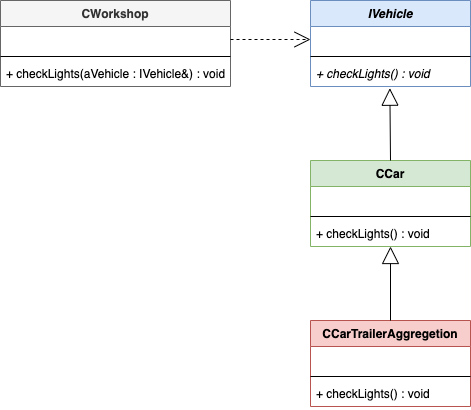

The diagram above was exported from draw.io. Its source (the exported page's mxGraphModel, read from the mxfile embedded in the PNG):
<mxGraphModel dx="632" dy="438" grid="1" gridSize="10" guides="1" tooltips="1" connect="1" arrows="1" fold="1" page="1" pageScale="1" pageWidth="827" pageHeight="1169" math="0" shadow="0">
  <root>
    <mxCell id="0" />
    <mxCell id="1" parent="0" />
    <mxCell id="XmbTvw7UO7n3KRm0N3lc-1" value="CCar" style="swimlane;fontStyle=1;align=center;verticalAlign=top;childLayout=stackLayout;horizontal=1;startSize=26;horizontalStack=0;resizeParent=1;resizeParentMax=0;resizeLast=0;collapsible=1;marginBottom=0;fillColor=#d5e8d4;strokeColor=#82b366;" vertex="1" parent="1">
      <mxGeometry x="400" y="320" width="160" height="86" as="geometry" />
    </mxCell>
    <mxCell id="XmbTvw7UO7n3KRm0N3lc-2" value=" " style="text;strokeColor=none;fillColor=none;align=left;verticalAlign=top;spacingLeft=4;spacingRight=4;overflow=hidden;rotatable=0;points=[[0,0.5],[1,0.5]];portConstraint=eastwest;" vertex="1" parent="XmbTvw7UO7n3KRm0N3lc-1">
      <mxGeometry y="26" width="160" height="26" as="geometry" />
    </mxCell>
    <mxCell id="XmbTvw7UO7n3KRm0N3lc-3" value="" style="line;strokeWidth=1;fillColor=none;align=left;verticalAlign=middle;spacingTop=-1;spacingLeft=3;spacingRight=3;rotatable=0;labelPosition=right;points=[];portConstraint=eastwest;" vertex="1" parent="XmbTvw7UO7n3KRm0N3lc-1">
      <mxGeometry y="52" width="160" height="8" as="geometry" />
    </mxCell>
    <mxCell id="XmbTvw7UO7n3KRm0N3lc-4" value="+ checkLights() : void" style="text;strokeColor=none;fillColor=none;align=left;verticalAlign=top;spacingLeft=4;spacingRight=4;overflow=hidden;rotatable=0;points=[[0,0.5],[1,0.5]];portConstraint=eastwest;" vertex="1" parent="XmbTvw7UO7n3KRm0N3lc-1">
      <mxGeometry y="60" width="160" height="26" as="geometry" />
    </mxCell>
    <mxCell id="XmbTvw7UO7n3KRm0N3lc-5" value="IVehicle" style="swimlane;fontStyle=3;align=center;verticalAlign=top;childLayout=stackLayout;horizontal=1;startSize=26;horizontalStack=0;resizeParent=1;resizeParentMax=0;resizeLast=0;collapsible=1;marginBottom=0;fillColor=#dae8fc;strokeColor=#6c8ebf;" vertex="1" parent="1">
      <mxGeometry x="400" y="160" width="160" height="86" as="geometry" />
    </mxCell>
    <mxCell id="XmbTvw7UO7n3KRm0N3lc-6" value=" " style="text;strokeColor=none;fillColor=none;align=left;verticalAlign=top;spacingLeft=4;spacingRight=4;overflow=hidden;rotatable=0;points=[[0,0.5],[1,0.5]];portConstraint=eastwest;" vertex="1" parent="XmbTvw7UO7n3KRm0N3lc-5">
      <mxGeometry y="26" width="160" height="26" as="geometry" />
    </mxCell>
    <mxCell id="XmbTvw7UO7n3KRm0N3lc-7" value="" style="line;strokeWidth=1;fillColor=none;align=left;verticalAlign=middle;spacingTop=-1;spacingLeft=3;spacingRight=3;rotatable=0;labelPosition=right;points=[];portConstraint=eastwest;" vertex="1" parent="XmbTvw7UO7n3KRm0N3lc-5">
      <mxGeometry y="52" width="160" height="8" as="geometry" />
    </mxCell>
    <mxCell id="XmbTvw7UO7n3KRm0N3lc-8" value="+ checkLights() : void" style="text;strokeColor=none;fillColor=none;align=left;verticalAlign=top;spacingLeft=4;spacingRight=4;overflow=hidden;rotatable=0;points=[[0,0.5],[1,0.5]];portConstraint=eastwest;fontStyle=2" vertex="1" parent="XmbTvw7UO7n3KRm0N3lc-5">
      <mxGeometry y="60" width="160" height="26" as="geometry" />
    </mxCell>
    <mxCell id="XmbTvw7UO7n3KRm0N3lc-9" value="CCarTrailerAggregetion" style="swimlane;fontStyle=1;align=center;verticalAlign=top;childLayout=stackLayout;horizontal=1;startSize=26;horizontalStack=0;resizeParent=1;resizeParentMax=0;resizeLast=0;collapsible=1;marginBottom=0;fillColor=#f8cecc;strokeColor=#b85450;" vertex="1" parent="1">
      <mxGeometry x="400" y="480" width="160" height="86" as="geometry" />
    </mxCell>
    <mxCell id="XmbTvw7UO7n3KRm0N3lc-10" value=" " style="text;strokeColor=none;fillColor=none;align=left;verticalAlign=top;spacingLeft=4;spacingRight=4;overflow=hidden;rotatable=0;points=[[0,0.5],[1,0.5]];portConstraint=eastwest;" vertex="1" parent="XmbTvw7UO7n3KRm0N3lc-9">
      <mxGeometry y="26" width="160" height="26" as="geometry" />
    </mxCell>
    <mxCell id="XmbTvw7UO7n3KRm0N3lc-11" value="" style="line;strokeWidth=1;fillColor=none;align=left;verticalAlign=middle;spacingTop=-1;spacingLeft=3;spacingRight=3;rotatable=0;labelPosition=right;points=[];portConstraint=eastwest;" vertex="1" parent="XmbTvw7UO7n3KRm0N3lc-9">
      <mxGeometry y="52" width="160" height="8" as="geometry" />
    </mxCell>
    <mxCell id="XmbTvw7UO7n3KRm0N3lc-12" value="+ checkLights() : void" style="text;strokeColor=none;fillColor=none;align=left;verticalAlign=top;spacingLeft=4;spacingRight=4;overflow=hidden;rotatable=0;points=[[0,0.5],[1,0.5]];portConstraint=eastwest;" vertex="1" parent="XmbTvw7UO7n3KRm0N3lc-9">
      <mxGeometry y="60" width="160" height="26" as="geometry" />
    </mxCell>
    <mxCell id="XmbTvw7UO7n3KRm0N3lc-13" value="CWorkshop" style="swimlane;fontStyle=1;align=center;verticalAlign=top;childLayout=stackLayout;horizontal=1;startSize=26;horizontalStack=0;resizeParent=1;resizeParentMax=0;resizeLast=0;collapsible=1;marginBottom=0;fillColor=#f5f5f5;strokeColor=#666666;fontColor=#333333;" vertex="1" parent="1">
      <mxGeometry x="90" y="160" width="230" height="86" as="geometry" />
    </mxCell>
    <mxCell id="XmbTvw7UO7n3KRm0N3lc-14" value=" " style="text;strokeColor=none;fillColor=none;align=left;verticalAlign=top;spacingLeft=4;spacingRight=4;overflow=hidden;rotatable=0;points=[[0,0.5],[1,0.5]];portConstraint=eastwest;" vertex="1" parent="XmbTvw7UO7n3KRm0N3lc-13">
      <mxGeometry y="26" width="230" height="26" as="geometry" />
    </mxCell>
    <mxCell id="XmbTvw7UO7n3KRm0N3lc-15" value="" style="line;strokeWidth=1;fillColor=none;align=left;verticalAlign=middle;spacingTop=-1;spacingLeft=3;spacingRight=3;rotatable=0;labelPosition=right;points=[];portConstraint=eastwest;" vertex="1" parent="XmbTvw7UO7n3KRm0N3lc-13">
      <mxGeometry y="52" width="230" height="8" as="geometry" />
    </mxCell>
    <mxCell id="XmbTvw7UO7n3KRm0N3lc-16" value="+ checkLights(aVehicle : IVehicle&amp;) : void" style="text;strokeColor=none;fillColor=none;align=left;verticalAlign=top;spacingLeft=4;spacingRight=4;overflow=hidden;rotatable=0;points=[[0,0.5],[1,0.5]];portConstraint=eastwest;" vertex="1" parent="XmbTvw7UO7n3KRm0N3lc-13">
      <mxGeometry y="60" width="230" height="26" as="geometry" />
    </mxCell>
    <mxCell id="XmbTvw7UO7n3KRm0N3lc-17" value="" style="endArrow=open;html=1;endFill=0;exitX=1;exitY=0.5;exitDx=0;exitDy=0;entryX=0;entryY=0.5;entryDx=0;entryDy=0;dashed=1;endSize=14;" edge="1" parent="1" source="XmbTvw7UO7n3KRm0N3lc-14" target="XmbTvw7UO7n3KRm0N3lc-6">
      <mxGeometry width="50" height="50" relative="1" as="geometry">
        <mxPoint x="350" y="150" as="sourcePoint" />
        <mxPoint x="400" y="100" as="targetPoint" />
      </mxGeometry>
    </mxCell>
    <mxCell id="XmbTvw7UO7n3KRm0N3lc-18" value="" style="endArrow=block;html=1;endFill=0;endSize=15;exitX=0.5;exitY=0;exitDx=0;exitDy=0;" edge="1" parent="1" source="XmbTvw7UO7n3KRm0N3lc-9" target="XmbTvw7UO7n3KRm0N3lc-4">
      <mxGeometry width="50" height="50" relative="1" as="geometry">
        <mxPoint x="80" y="510" as="sourcePoint" />
        <mxPoint x="250" y="290" as="targetPoint" />
      </mxGeometry>
    </mxCell>
    <mxCell id="XmbTvw7UO7n3KRm0N3lc-19" value="" style="endArrow=block;html=1;endFill=0;endSize=15;entryX=0.496;entryY=1.066;entryDx=0;entryDy=0;entryPerimeter=0;exitX=0.5;exitY=0;exitDx=0;exitDy=0;" edge="1" parent="1" source="XmbTvw7UO7n3KRm0N3lc-1" target="XmbTvw7UO7n3KRm0N3lc-8">
      <mxGeometry width="50" height="50" relative="1" as="geometry">
        <mxPoint x="370" y="330" as="sourcePoint" />
        <mxPoint x="454.96000000000004" y="258.00199999999995" as="targetPoint" />
      </mxGeometry>
    </mxCell>
  </root>
</mxGraphModel>